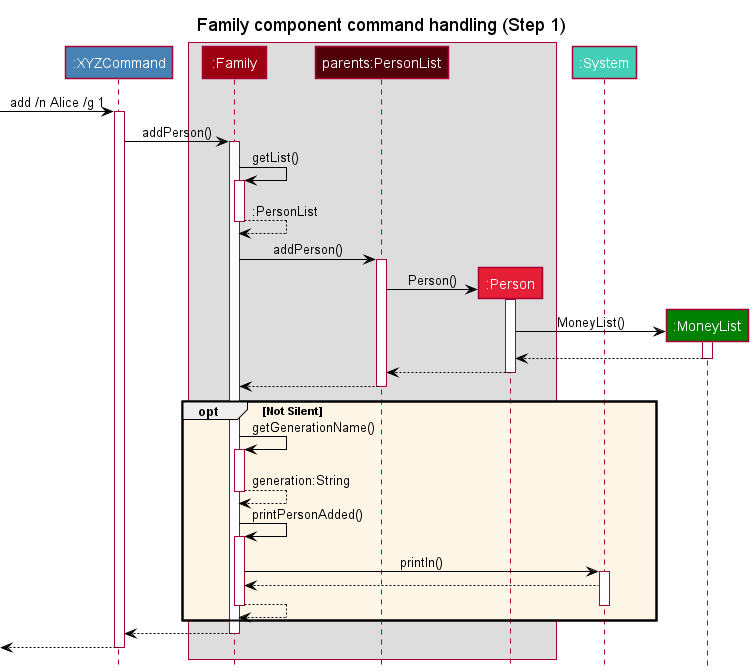

The diagram above was rendered by PlantUML. Its source (embedded in the PNG):
@startuml
!include style.puml
skinparam arrowColor #BLACK
skinparam noteTextAlignment left

Title: Family component command handling (Step 1)

participant ":XYZCommand" as Command COMMAND_COLOR

box
participant ":Family" as Family MODEL_COLOR
participant "parents:PersonList" as Parents MODEL_COLOR_T3
participant ":Person" as Person MODEL_COLOR_T2
end box

participant ":System" as System SYSTEM_COLOR
participant ":MoneyList" as Money MONEY_COLOR

-> Command: add /n Alice /g 1
activate Command
Command -> Family: addPerson()
activate Family
Family -> Family: getList()
activate Family
Family --> Family: :PersonList
deactivate Family
Family -> Parents: addPerson()
activate Parents
create Person
Parents -> Person: Person()
activate Person
create Money
Person -> Money: MoneyList()
activate Money
Person <-- Money
deactivate Money
Parents <-- Person
deactivate Person
Family <-- Parents
deactivate Parents
opt OPT_COLOR Not Silent
    Family -> Family: getGenerationName()
    activate Family
    Family --> Family: generation:String
    deactivate Family
    Family -> Family: printPersonAdded()
    activate Family
    Family -> System: println()
    activate System
    Family <-- System
    Family --> Family
    deactivate System
    deactivate Family
end opt
Command <-- Family
deactivate Family
<-- Command
deactivate Command

@enduml